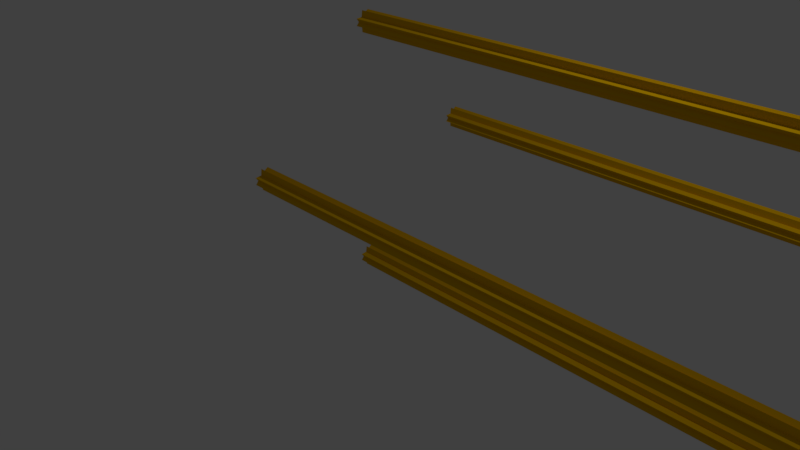 # Source: RailPiece.blend  (saved by Blender 2.79.0; exported with 4.5.12 LTS)
import bpy
from mathutils import Matrix  # noqa: F401  (used for matrix-valued properties, if any)

bpy.ops.wm.read_factory_settings(use_empty=True)
scene = bpy.context.scene
scene.name = 'Scene'

# ---- collections
col_collection_1 = bpy.data.collections.new('Collection 1'); scene.collection.children.link(col_collection_1)

# ---- materials (node trees are filled in below, after node groups)
mat_mat = bpy.data.materials.new('mat')
mat_mat.alpha_threshold = 0.0
mat_mat.use_transparent_shadow = False
mat_mat.diffuse_color = (0.8, 0.4572, 0.0, 1.0)
mat_mat.roughness = 0.5
mat_mat.line_color = (0.0, 0.0, 0.0, 1.0)
mat_mat_001 = bpy.data.materials.new('mat.001')
mat_mat_001.alpha_threshold = 0.0
mat_mat_001.use_transparent_shadow = False
mat_mat_001.diffuse_color = (0.8, 0.4572, 0.0, 1.0)
mat_mat_001.roughness = 0.5
mat_mat_001.line_color = (0.0, 0.0, 0.0, 1.0)
mat_mat_002 = bpy.data.materials.new('mat.002')
mat_mat_002.alpha_threshold = 0.0
mat_mat_002.use_transparent_shadow = False
mat_mat_002.diffuse_color = (0.8, 0.4572, 0.0, 1.0)
mat_mat_002.roughness = 0.5
mat_mat_002.line_color = (0.0, 0.0, 0.0, 1.0)
mat_mat_003 = bpy.data.materials.new('mat.003')
mat_mat_003.alpha_threshold = 0.0
mat_mat_003.use_transparent_shadow = False
mat_mat_003.diffuse_color = (0.8, 0.4572, 0.0, 1.0)
mat_mat_003.roughness = 0.5
mat_mat_003.line_color = (0.0, 0.0, 0.0, 1.0)

# ---- material node trees

# ---- world
world_world = bpy.data.worlds.new('World'); scene.world = world_world
world_world.color = (0.05088, 0.05088, 0.05088)
world_world.use_sun_shadow = False
world_world.sun_shadow_jitter_overblur = 0.0
world_world.cycles.sampling_method = 'MANUAL'

# ---- cameras
cam_camera = bpy.data.cameras.new('Camera')
cam_camera.clip_end = 100.0
cam_camera.lens = 35.0
cam_camera.sensor_width = 32.0
cam_camera.sensor_height = 18.0
cam_camera.ortho_scale = 7.314
cam_camera.dof.focus_distance = 0.0
cam_camera.dof.aperture_fstop = 128.0

# ---- lights
light_lamp = bpy.data.lights.new('Lamp', 'POINT')
light_lamp.transmission_factor = 0.0
light_lamp.cutoff_distance = 30.0
light_lamp.energy = 100.0
light_lamp.shadow_buffer_clip_start = 1.001
light_lamp.shadow_soft_size = 0.1
light_lamp.shadow_maximum_resolution = 0.006
light_lamp.use_absolute_resolution = True

# ---- meshes
me_cube = bpy.data.meshes.new('Cube')
me_cube.from_pydata([(0.0, 0.05, -0.05), (0.0, -0.05, -0.05), (0.0, 0.05, 0.05), (0.0, -0.05, 0.05), (0.0, 0.04167, -0.125), (0.0, -0.04167, -0.125), (0.0, 0.125, -0.04167), (0.0, 0.125, 0.04167), (0.0, -0.125, -0.04167), (0.0, -0.125, 0.04167), (0.0, 0.04167, 0.125), (0.0, -0.04167, 0.125), (0.0, 0.03333, -0.03333), (0.0, -0.03333, -0.03333), (0.0, 0.03333, 0.03333), (0.0, -0.03333, 0.03333), (0.0, -2.993e-07, -0.09375), (0.0, 0.09375, 0.0), (0.0, -0.09375, 0.0), (0.0, -3.484e-07, 0.09375), (8.0, 0.04999, -0.05), (8.0, -0.05001, -0.05), (8.0, 0.04999, 0.05), (8.0, -0.05001, 0.05), (8.0, 0.04166, -0.125), (8.0, -0.04168, -0.125), (8.0, 0.125, -0.04167), (8.0, 0.125, 0.04167), (8.0, -0.125, -0.04167), (8.0, -0.125, 0.04167), (8.0, 0.04166, 0.125), (8.0, -0.04168, 0.125), (8.0, 0.03332, -0.03333), (8.0, -0.03334, -0.03333), (8.0, 0.03332, 0.03333), (8.0, -0.03334, 0.03333), (8.0, -8.464e-06, -0.09375), (8.0, 0.09374, 1.289e-06), (8.0, -0.09376, 1.289e-06), (8.0, -8.514e-06, 0.09375)], [], [(13, 8, 18, 9, 15), (4, 16, 5, 13, 12), (6, 12, 14, 7, 17), (12, 13, 15, 14), (14, 15, 11, 19, 10), (5, 1, 13), (8, 13, 1), (9, 3, 15), (3, 11, 15), (10, 2, 14), (2, 7, 14), (6, 0, 12), (4, 12, 0), (33, 35, 29, 38, 28), (24, 32, 33, 25, 36), (26, 37, 27, 34, 32), (32, 34, 35, 33), (34, 30, 39, 31, 35), (25, 33, 21), (28, 21, 33), (29, 35, 23), (23, 35, 31), (30, 34, 22), (22, 34, 27), (26, 32, 20), (24, 20, 32), (1, 5, 25, 21), (18, 8, 28, 38), (8, 1, 21, 28), (7, 2, 22, 27), (10, 19, 39, 30), (9, 18, 38, 29), (3, 9, 29, 23), (2, 10, 30, 22), (11, 3, 23, 31), (19, 11, 31, 39), (4, 0, 20, 24), (5, 16, 36, 25), (16, 4, 24, 36), (0, 6, 26, 20), (6, 17, 37, 26), (17, 7, 27, 37)])
me_cube.materials.append(mat_mat)
me_cube.use_remesh_preserve_volume = False
me_cube.use_remesh_preserve_attributes = False
me_cube.use_mirror_vertex_groups = False
me_cube.update()
me_cube_001 = bpy.data.meshes.new('Cube.001')
me_cube_001.from_pydata([(0.0, 0.05, -0.05), (0.0, -0.05, -0.05), (0.0, 0.05, 0.05), (0.0, -0.05, 0.05), (0.0, 0.04167, -0.125), (0.0, -0.04167, -0.125), (0.0, 0.125, -0.04167), (0.0, 0.125, 0.04167), (0.0, -0.125, -0.04167), (0.0, -0.125, 0.04167), (0.0, 0.04167, 0.125), (0.0, -0.04167, 0.125), (0.0, 0.03333, -0.03333), (0.0, -0.03333, -0.03333), (0.0, 0.03333, 0.03333), (0.0, -0.03333, 0.03333), (0.0, -2.993e-07, -0.09375), (0.0, 0.09375, 0.0), (0.0, -0.09375, 0.0), (0.0, -3.484e-07, 0.09375), (8.0, 0.04999, -0.05), (8.0, -0.05001, -0.05), (8.0, 0.04999, 0.05), (8.0, -0.05001, 0.05), (8.0, 0.04166, -0.125), (8.0, -0.04168, -0.125), (8.0, 0.125, -0.04167), (8.0, 0.125, 0.04167), (8.0, -0.125, -0.04167), (8.0, -0.125, 0.04167), (8.0, 0.04166, 0.125), (8.0, -0.04168, 0.125), (8.0, 0.03332, -0.03333), (8.0, -0.03334, -0.03333), (8.0, 0.03332, 0.03333), (8.0, -0.03334, 0.03333), (8.0, -8.464e-06, -0.09375), (8.0, 0.09374, 1.289e-06), (8.0, -0.09376, 1.289e-06), (8.0, -8.514e-06, 0.09375)], [], [(13, 8, 18, 9, 15), (4, 16, 5, 13, 12), (6, 12, 14, 7, 17), (12, 13, 15, 14), (14, 15, 11, 19, 10), (5, 1, 13), (8, 13, 1), (9, 3, 15), (3, 11, 15), (10, 2, 14), (2, 7, 14), (6, 0, 12), (4, 12, 0), (33, 35, 29, 38, 28), (24, 32, 33, 25, 36), (26, 37, 27, 34, 32), (32, 34, 35, 33), (34, 30, 39, 31, 35), (25, 33, 21), (28, 21, 33), (29, 35, 23), (23, 35, 31), (30, 34, 22), (22, 34, 27), (26, 32, 20), (24, 20, 32), (1, 5, 25, 21), (18, 8, 28, 38), (8, 1, 21, 28), (7, 2, 22, 27), (10, 19, 39, 30), (9, 18, 38, 29), (3, 9, 29, 23), (2, 10, 30, 22), (11, 3, 23, 31), (19, 11, 31, 39), (4, 0, 20, 24), (5, 16, 36, 25), (16, 4, 24, 36), (0, 6, 26, 20), (6, 17, 37, 26), (17, 7, 27, 37)])
me_cube_001.materials.append(mat_mat_001)
me_cube_001.use_remesh_preserve_volume = False
me_cube_001.use_remesh_preserve_attributes = False
me_cube_001.use_mirror_vertex_groups = False
me_cube_001.update()
me_cube_002 = bpy.data.meshes.new('Cube.002')
me_cube_002.from_pydata([(0.0, 0.05, -0.05), (0.0, -0.05, -0.05), (0.0, 0.05, 0.05), (0.0, -0.05, 0.05), (0.0, 0.04167, -0.125), (0.0, -0.04167, -0.125), (0.0, 0.125, -0.04167), (0.0, 0.125, 0.04167), (0.0, -0.125, -0.04167), (0.0, -0.125, 0.04167), (0.0, 0.04167, 0.125), (0.0, -0.04167, 0.125), (0.0, 0.03333, -0.03333), (0.0, -0.03333, -0.03333), (0.0, 0.03333, 0.03333), (0.0, -0.03333, 0.03333), (0.0, -2.993e-07, -0.09375), (0.0, 0.09375, 0.0), (0.0, -0.09375, 0.0), (0.0, -3.484e-07, 0.09375), (8.0, 0.04999, -0.05), (8.0, -0.05001, -0.05), (8.0, 0.04999, 0.05), (8.0, -0.05001, 0.05), (8.0, 0.04166, -0.125), (8.0, -0.04168, -0.125), (8.0, 0.125, -0.04167), (8.0, 0.125, 0.04167), (8.0, -0.125, -0.04167), (8.0, -0.125, 0.04167), (8.0, 0.04166, 0.125), (8.0, -0.04168, 0.125), (8.0, 0.03332, -0.03333), (8.0, -0.03334, -0.03333), (8.0, 0.03332, 0.03333), (8.0, -0.03334, 0.03333), (8.0, -8.464e-06, -0.09375), (8.0, 0.09374, 1.289e-06), (8.0, -0.09376, 1.289e-06), (8.0, -8.514e-06, 0.09375)], [], [(13, 8, 18, 9, 15), (4, 16, 5, 13, 12), (6, 12, 14, 7, 17), (12, 13, 15, 14), (14, 15, 11, 19, 10), (5, 1, 13), (8, 13, 1), (9, 3, 15), (3, 11, 15), (10, 2, 14), (2, 7, 14), (6, 0, 12), (4, 12, 0), (33, 35, 29, 38, 28), (24, 32, 33, 25, 36), (26, 37, 27, 34, 32), (32, 34, 35, 33), (34, 30, 39, 31, 35), (25, 33, 21), (28, 21, 33), (29, 35, 23), (23, 35, 31), (30, 34, 22), (22, 34, 27), (26, 32, 20), (24, 20, 32), (1, 5, 25, 21), (18, 8, 28, 38), (8, 1, 21, 28), (7, 2, 22, 27), (10, 19, 39, 30), (9, 18, 38, 29), (3, 9, 29, 23), (2, 10, 30, 22), (11, 3, 23, 31), (19, 11, 31, 39), (4, 0, 20, 24), (5, 16, 36, 25), (16, 4, 24, 36), (0, 6, 26, 20), (6, 17, 37, 26), (17, 7, 27, 37)])
me_cube_002.materials.append(mat_mat_002)
me_cube_002.use_remesh_preserve_volume = False
me_cube_002.use_remesh_preserve_attributes = False
me_cube_002.use_mirror_vertex_groups = False
me_cube_002.update()
me_cube_003 = bpy.data.meshes.new('Cube.003')
me_cube_003.from_pydata([(0.0, 0.05, -0.05), (0.0, -0.05, -0.05), (0.0, 0.05, 0.05), (0.0, -0.05, 0.05), (0.0, 0.04167, -0.125), (0.0, -0.04167, -0.125), (0.0, 0.125, -0.04167), (0.0, 0.125, 0.04167), (0.0, -0.125, -0.04167), (0.0, -0.125, 0.04167), (0.0, 0.04167, 0.125), (0.0, -0.04167, 0.125), (0.0, 0.03333, -0.03333), (0.0, -0.03333, -0.03333), (0.0, 0.03333, 0.03333), (0.0, -0.03333, 0.03333), (0.0, -2.993e-07, -0.09375), (0.0, 0.09375, 0.0), (0.0, -0.09375, 0.0), (0.0, -3.484e-07, 0.09375), (8.0, 0.04999, -0.05), (8.0, -0.05001, -0.05), (8.0, 0.04999, 0.05), (8.0, -0.05001, 0.05), (8.0, 0.04166, -0.125), (8.0, -0.04168, -0.125), (8.0, 0.125, -0.04167), (8.0, 0.125, 0.04167), (8.0, -0.125, -0.04167), (8.0, -0.125, 0.04167), (8.0, 0.04166, 0.125), (8.0, -0.04168, 0.125), (8.0, 0.03332, -0.03333), (8.0, -0.03334, -0.03333), (8.0, 0.03332, 0.03333), (8.0, -0.03334, 0.03333), (8.0, -8.464e-06, -0.09375), (8.0, 0.09374, 1.289e-06), (8.0, -0.09376, 1.289e-06), (8.0, -8.514e-06, 0.09375)], [], [(13, 8, 18, 9, 15), (4, 16, 5, 13, 12), (6, 12, 14, 7, 17), (12, 13, 15, 14), (14, 15, 11, 19, 10), (5, 1, 13), (8, 13, 1), (9, 3, 15), (3, 11, 15), (10, 2, 14), (2, 7, 14), (6, 0, 12), (4, 12, 0), (33, 35, 29, 38, 28), (24, 32, 33, 25, 36), (26, 37, 27, 34, 32), (32, 34, 35, 33), (34, 30, 39, 31, 35), (25, 33, 21), (28, 21, 33), (29, 35, 23), (23, 35, 31), (30, 34, 22), (22, 34, 27), (26, 32, 20), (24, 20, 32), (1, 5, 25, 21), (18, 8, 28, 38), (8, 1, 21, 28), (7, 2, 22, 27), (10, 19, 39, 30), (9, 18, 38, 29), (3, 9, 29, 23), (2, 10, 30, 22), (11, 3, 23, 31), (19, 11, 31, 39), (4, 0, 20, 24), (5, 16, 36, 25), (16, 4, 24, 36), (0, 6, 26, 20), (6, 17, 37, 26), (17, 7, 27, 37)])
me_cube_003.materials.append(mat_mat_003)
me_cube_003.use_remesh_preserve_volume = False
me_cube_003.use_remesh_preserve_attributes = False
me_cube_003.use_mirror_vertex_groups = False
me_cube_003.update()

# ---- objects
ob_cube = bpy.data.objects.new('Cube', me_cube)
ob_lamp = bpy.data.objects.new('Lamp', light_lamp)
ob_camera = bpy.data.objects.new('Camera', cam_camera)
ob_cube_001 = bpy.data.objects.new('Cube.001', me_cube_001)
ob_cube_002 = bpy.data.objects.new('Cube.002', me_cube_002)
ob_cube_003 = bpy.data.objects.new('Cube.003', me_cube_003)

# ---- transforms, parenting, visibility, modifiers, constraints
ob_cube.location = (0.0, 0.0, 0.0)
ob_cube.lock_rotations_4d = False
ob_cube.empty_display_type = 'ARROWS'
ob_cube.lineart.crease_threshold = 0.0
ob_lamp.location = (4.076, 1.005, 5.904)
ob_lamp.rotation_euler = (0.6503, 0.05522, 1.866)
ob_lamp.lock_rotations_4d = False
ob_lamp.empty_display_type = 'ARROWS'
ob_lamp.color = (0.0, 0.0, 0.0, 0.0)
ob_lamp.lineart.crease_threshold = 0.0
ob_camera.location = (7.481, -6.508, 5.344)
ob_camera.rotation_euler = (1.109, 0.0, 0.8149)
ob_camera.lock_rotations_4d = False
ob_camera.empty_display_type = 'ARROWS'
ob_camera.color = (0.0, 0.0, 0.0, 0.0)
ob_camera.display_type = 'WIRE'
ob_camera.lineart.crease_threshold = 0.0
ob_cube_001.location = (0.0, 0.0, 3.0)
ob_cube_001.lock_rotations_4d = False
ob_cube_001.empty_display_type = 'ARROWS'
ob_cube_001.lineart.crease_threshold = 0.0
ob_cube_002.location = (0.0, 1.5, 1.5)
ob_cube_002.lock_rotations_4d = False
ob_cube_002.empty_display_type = 'ARROWS'
ob_cube_002.lineart.crease_threshold = 0.0
ob_cube_003.location = (0.0, -1.5, 1.5)
ob_cube_003.lock_rotations_4d = False
ob_cube_003.empty_display_type = 'ARROWS'
ob_cube_003.lineart.crease_threshold = 0.0

# ---- collection membership
col_collection_1.objects.link(ob_cube)
col_collection_1.objects.link(ob_lamp)
col_collection_1.objects.link(ob_camera)
col_collection_1.objects.link(ob_cube_001)
col_collection_1.objects.link(ob_cube_002)
col_collection_1.objects.link(ob_cube_003)

# ---- scene / render settings (as saved in the file)
scene.camera = ob_camera
scene.frame_start = 1; scene.frame_end = 250; scene.frame_set(1)
scene.render.engine = 'BLENDER_EEVEE_NEXT'
scene.render.resolution_percentage = 50
scene.render.dither_intensity = 0.0
scene.cycles.use_denoising = False
scene.cycles.samples = 128
scene.cycles.sampling_pattern = 'TABULATED_SOBOL'
scene.cycles.use_adaptive_sampling = False
scene.cycles.use_light_tree = False
scene.cycles.blur_glossy = 0.0
scene.cycles.sample_clamp_indirect = 0.0
scene.view_settings.view_transform = 'Standard'
bpy.context.view_layer.update()
